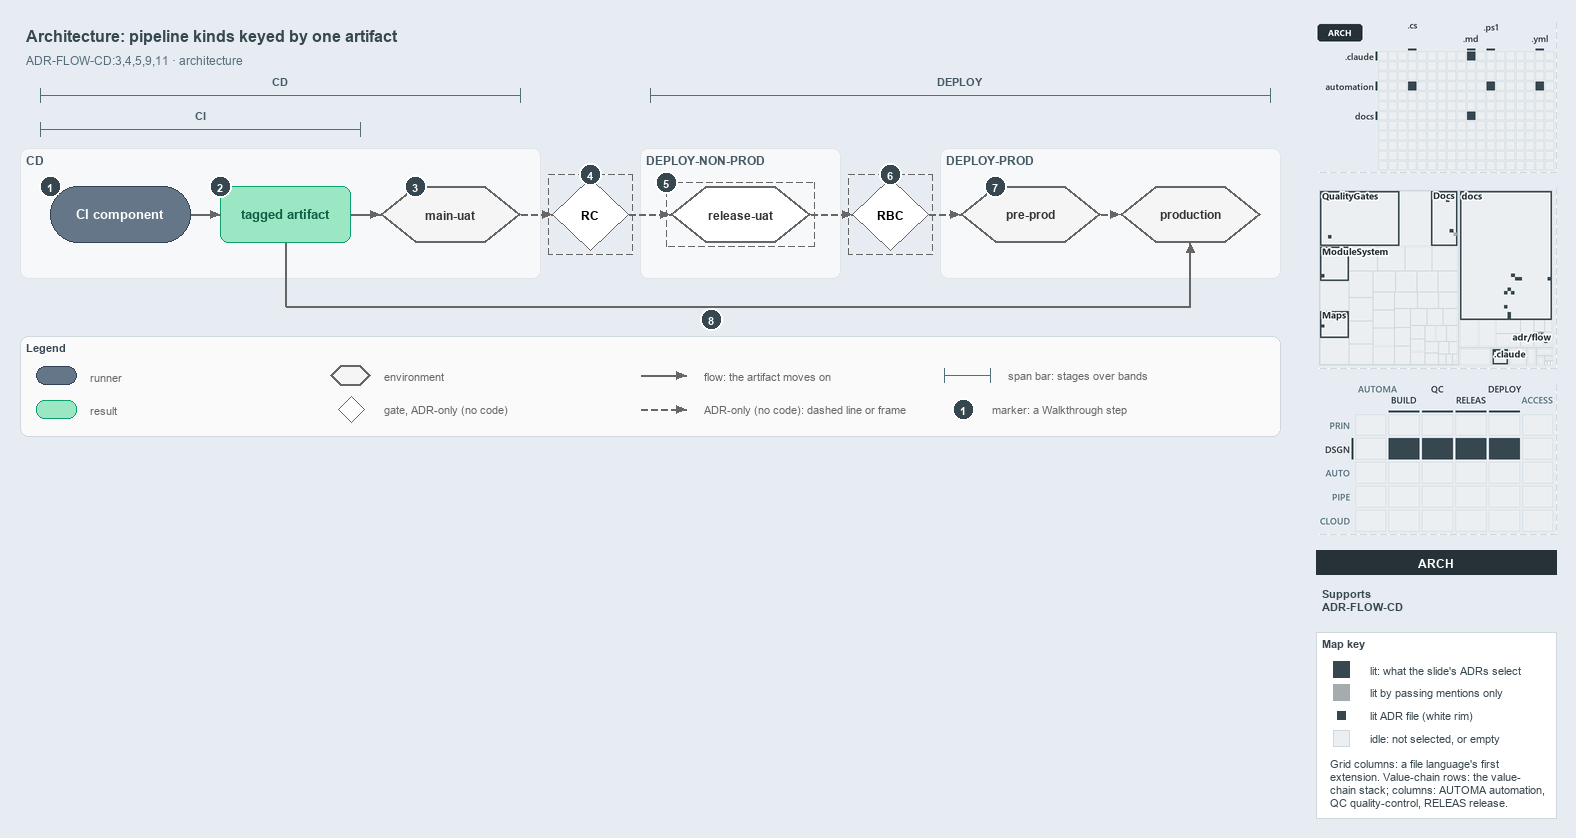

The diagram above was exported from draw.io. Its source (the exported page's mxGraphModel, read from the mxfile embedded in the PNG):
<mxGraphModel dx="1024" dy="768" grid="0" gridSize="10" guides="1" tooltips="1" connect="1" arrows="1" fold="1" page="1" pageScale="1" pageWidth="1572" pageHeight="600" background="#E6ECF2" math="0" shadow="0">
  <root>
    <mxCell id="0" />
    <mxCell id="1" parent="0" />
    <mxCell id="title" value="Architecture: pipeline kinds keyed by one artifact" style="text;html=1;align=left;verticalAlign=middle;fontSize=16;fontStyle=1;fontColor=#37474F;" vertex="1" parent="1">
      <mxGeometry x="20" y="14" width="1260" height="30" as="geometry" />
    </mxCell>
    <mxCell id="subtitle" value="ADR-FLOW-CD:3,4,5,9,11 &amp;#183; architecture" style="text;html=1;align=left;verticalAlign=middle;fontSize=12;fontColor=#546E7A;" vertex="1" parent="1">
      <mxGeometry x="20" y="44" width="1240" height="20" as="geometry" />
    </mxCell>
    <mxCell id="span-cd-label" value="CD" style="text;html=1;align=center;verticalAlign=middle;fontSize=11;fontStyle=1;fontColor=#455A64;labelBackgroundColor=#F6F8FA;" vertex="1" parent="1">
      <mxGeometry x="240" y="66" width="80" height="16" as="geometry" />
    </mxCell>
    <mxCell id="span-cd" value="" style="shape=crossbar;whiteSpace=wrap;html=1;rounded=1;fillColor=none;strokeColor=#546E7A;strokeWidth=1.5;" vertex="1" parent="1">
      <mxGeometry x="40" y="82" width="480" height="14" as="geometry" />
    </mxCell>
    <mxCell id="span-deploy-label" value="DEPLOY" style="text;html=1;align=center;verticalAlign=middle;fontSize=11;fontStyle=1;fontColor=#455A64;labelBackgroundColor=#F6F8FA;" vertex="1" parent="1">
      <mxGeometry x="920" y="66" width="80" height="16" as="geometry" />
    </mxCell>
    <mxCell id="span-deploy" value="" style="shape=crossbar;whiteSpace=wrap;html=1;rounded=1;fillColor=none;strokeColor=#546E7A;strokeWidth=1.5;" vertex="1" parent="1">
      <mxGeometry x="650" y="82" width="620" height="14" as="geometry" />
    </mxCell>
    <mxCell id="span-ci-label" value="CI" style="text;html=1;align=center;verticalAlign=middle;fontSize=11;fontStyle=1;fontColor=#455A64;labelBackgroundColor=#F6F8FA;" vertex="1" parent="1">
      <mxGeometry x="160" y="100" width="80" height="16" as="geometry" />
    </mxCell>
    <mxCell id="span-ci" value="" style="shape=crossbar;whiteSpace=wrap;html=1;rounded=1;fillColor=none;strokeColor=#546E7A;strokeWidth=1.5;" vertex="1" parent="1">
      <mxGeometry x="40" y="116" width="320" height="14" as="geometry" />
    </mxCell>
    <mxCell id="band-cd" value="CD" style="rounded=1;html=1;arcSize=3;fillColor=#F6F8FA;strokeColor=#E1E4E8;verticalAlign=top;align=left;spacingLeft=8;fontStyle=1;fontSize=12;fontColor=#455A64;" vertex="1" parent="1">
      <mxGeometry x="20" y="142" width="520" height="130" as="geometry" />
    </mxCell>
    <mxCell id="band-deploy-nonprod" value="DEPLOY-NON-PROD" style="rounded=1;html=1;arcSize=3;fillColor=#F6F8FA;strokeColor=#E1E4E8;verticalAlign=top;align=left;spacingLeft=8;fontStyle=1;fontSize=12;fontColor=#455A64;" vertex="1" parent="1">
      <mxGeometry x="640" y="142" width="200" height="130" as="geometry" />
    </mxCell>
    <mxCell id="band-deploy-prod" value="DEPLOY-PROD" style="rounded=1;html=1;arcSize=3;fillColor=#F6F8FA;strokeColor=#E1E4E8;verticalAlign=top;align=left;spacingLeft=8;fontStyle=1;fontSize=12;fontColor=#455A64;" vertex="1" parent="1">
      <mxGeometry x="940" y="142" width="340" height="130" as="geometry" />
    </mxCell>
    <mxCell id="ci-component" value="&lt;b&gt;CI component&lt;/b&gt;" style="rounded=1;arcSize=50;whiteSpace=wrap;html=1;fillColor=#647687;strokeColor=#314354;fontSize=13;fontColor=#FFFFFF;" vertex="1" parent="1">
      <mxGeometry x="50" y="180" width="140" height="56" as="geometry" />
    </mxCell>
    <mxCell id="tagged-artifact" value="&lt;b&gt;tagged artifact&lt;/b&gt;" style="rounded=1;whiteSpace=wrap;html=1;arcSize=20;fillColor=#9BE7C4;strokeColor=#0E9F6E;fontColor=#0B5C43;fontSize=13;" vertex="1" parent="1">
      <mxGeometry x="220" y="180" width="130" height="56" as="geometry" />
    </mxCell>
    <mxCell id="main-uat" value="&lt;b&gt;main-uat&lt;/b&gt;" style="shape=hexagon;perimeter=hexagonPerimeter2;whiteSpace=wrap;html=1;fillColor=#f5f5f5;strokeColor=#666666;strokeWidth=2;fontColor=#333333;fontSize=12;" vertex="1" parent="1">
      <mxGeometry x="380" y="180" width="140" height="56" as="geometry" />
    </mxCell>
    <mxCell id="gate-rc" value="&lt;b&gt;RC&lt;/b&gt;" style="rhombus;whiteSpace=wrap;html=1;fillColor=#FFFFFF;strokeColor=#666666;strokeWidth=1;dashed=1;fontSize=12;" vertex="1" parent="1">
      <mxGeometry x="552" y="172" width="76" height="72" as="geometry" />
    </mxCell>
    <mxCell id="gate-rc-frame" value="" style="rounded=0;html=1;fillColor=none;strokeColor=#666666;dashed=1;" vertex="1" parent="1">
      <mxGeometry x="548" y="168" width="84" height="80" as="geometry" />
    </mxCell>
    <mxCell id="release-uat" value="&lt;b&gt;release-uat&lt;/b&gt;" style="shape=hexagon;perimeter=hexagonPerimeter2;whiteSpace=wrap;html=1;fillColor=#FFFFFF;strokeColor=#666666;strokeWidth=2;dashed=1;fontColor=#333333;fontSize=12;" vertex="1" parent="1">
      <mxGeometry x="670" y="180" width="140" height="56" as="geometry" />
    </mxCell>
    <mxCell id="release-uat-frame" value="" style="rounded=0;html=1;fillColor=none;strokeColor=#666666;dashed=1;" vertex="1" parent="1">
      <mxGeometry x="666" y="176" width="148" height="64" as="geometry" />
    </mxCell>
    <mxCell id="gate-rbc" value="&lt;b&gt;RBC&lt;/b&gt;" style="rhombus;whiteSpace=wrap;html=1;fillColor=#FFFFFF;strokeColor=#666666;strokeWidth=1;dashed=1;fontSize=12;" vertex="1" parent="1">
      <mxGeometry x="852" y="172" width="76" height="72" as="geometry" />
    </mxCell>
    <mxCell id="gate-rbc-frame" value="" style="rounded=0;html=1;fillColor=none;strokeColor=#666666;dashed=1;" vertex="1" parent="1">
      <mxGeometry x="848" y="168" width="84" height="80" as="geometry" />
    </mxCell>
    <mxCell id="pre-prod" value="&lt;b&gt;pre-prod&lt;/b&gt;" style="shape=hexagon;perimeter=hexagonPerimeter2;whiteSpace=wrap;html=1;fillColor=#f5f5f5;strokeColor=#666666;strokeWidth=2;fontColor=#333333;fontSize=12;" vertex="1" parent="1">
      <mxGeometry x="960" y="180" width="140" height="56" as="geometry" />
    </mxCell>
    <mxCell id="production" value="&lt;b&gt;production&lt;/b&gt;" style="shape=hexagon;perimeter=hexagonPerimeter2;whiteSpace=wrap;html=1;fillColor=#f5f5f5;strokeColor=#666666;strokeWidth=2;fontColor=#333333;fontSize=12;" vertex="1" parent="1">
      <mxGeometry x="1120" y="180" width="140" height="56" as="geometry" />
    </mxCell>
    <mxCell id="p-edge-ci-artifact-a" value="" style="text;html=1;strokeColor=none;fillColor=none;" vertex="1" parent="1">
      <mxGeometry x="190" y="208" width="1" height="1" as="geometry" />
    </mxCell>
    <mxCell id="p-edge-ci-artifact-b" value="" style="text;html=1;strokeColor=none;fillColor=none;" vertex="1" parent="1">
      <mxGeometry x="220" y="208" width="1" height="1" as="geometry" />
    </mxCell>
    <mxCell id="edge-ci-artifact" value="" style="edgeStyle=orthogonalEdgeStyle;rounded=1;html=1;fontSize=10;endArrow=block;strokeColor=#666666;" edge="1" parent="1" source="p-edge-ci-artifact-a" target="p-edge-ci-artifact-b">
      <mxGeometry relative="1" as="geometry" />
    </mxCell>
    <mxCell id="p-edge-artifact-mainuat-a" value="" style="text;html=1;strokeColor=none;fillColor=none;" vertex="1" parent="1">
      <mxGeometry x="350" y="208" width="1" height="1" as="geometry" />
    </mxCell>
    <mxCell id="p-edge-artifact-mainuat-b" value="" style="text;html=1;strokeColor=none;fillColor=none;" vertex="1" parent="1">
      <mxGeometry x="380" y="208" width="1" height="1" as="geometry" />
    </mxCell>
    <mxCell id="edge-artifact-mainuat" value="" style="edgeStyle=orthogonalEdgeStyle;rounded=1;html=1;fontSize=10;endArrow=block;strokeColor=#666666;" edge="1" parent="1" source="p-edge-artifact-mainuat-a" target="p-edge-artifact-mainuat-b">
      <mxGeometry relative="1" as="geometry" />
    </mxCell>
    <mxCell id="p-edge-mainuat-rc-a" value="" style="text;html=1;strokeColor=none;fillColor=none;" vertex="1" parent="1">
      <mxGeometry x="520" y="208" width="1" height="1" as="geometry" />
    </mxCell>
    <mxCell id="p-edge-mainuat-rc-b" value="" style="text;html=1;strokeColor=none;fillColor=none;" vertex="1" parent="1">
      <mxGeometry x="552" y="208" width="1" height="1" as="geometry" />
    </mxCell>
    <mxCell id="edge-mainuat-rc" value="" style="edgeStyle=orthogonalEdgeStyle;rounded=1;html=1;fontSize=10;endArrow=block;strokeColor=#666666;dashed=1;" edge="1" parent="1" source="p-edge-mainuat-rc-a" target="p-edge-mainuat-rc-b">
      <mxGeometry relative="1" as="geometry" />
    </mxCell>
    <mxCell id="p-edge-rc-releaseuat-a" value="" style="text;html=1;strokeColor=none;fillColor=none;" vertex="1" parent="1">
      <mxGeometry x="628" y="208" width="1" height="1" as="geometry" />
    </mxCell>
    <mxCell id="p-edge-rc-releaseuat-b" value="" style="text;html=1;strokeColor=none;fillColor=none;" vertex="1" parent="1">
      <mxGeometry x="670" y="208" width="1" height="1" as="geometry" />
    </mxCell>
    <mxCell id="edge-rc-releaseuat" value="" style="edgeStyle=orthogonalEdgeStyle;rounded=1;html=1;fontSize=10;endArrow=block;strokeColor=#666666;dashed=1;" edge="1" parent="1" source="p-edge-rc-releaseuat-a" target="p-edge-rc-releaseuat-b">
      <mxGeometry relative="1" as="geometry" />
    </mxCell>
    <mxCell id="p-edge-releaseuat-rbc-a" value="" style="text;html=1;strokeColor=none;fillColor=none;" vertex="1" parent="1">
      <mxGeometry x="810" y="208" width="1" height="1" as="geometry" />
    </mxCell>
    <mxCell id="p-edge-releaseuat-rbc-b" value="" style="text;html=1;strokeColor=none;fillColor=none;" vertex="1" parent="1">
      <mxGeometry x="852" y="208" width="1" height="1" as="geometry" />
    </mxCell>
    <mxCell id="edge-releaseuat-rbc" value="" style="edgeStyle=orthogonalEdgeStyle;rounded=1;html=1;fontSize=10;endArrow=block;strokeColor=#666666;dashed=1;" edge="1" parent="1" source="p-edge-releaseuat-rbc-a" target="p-edge-releaseuat-rbc-b">
      <mxGeometry relative="1" as="geometry" />
    </mxCell>
    <mxCell id="p-edge-rbc-preprod-a" value="" style="text;html=1;strokeColor=none;fillColor=none;" vertex="1" parent="1">
      <mxGeometry x="928" y="208" width="1" height="1" as="geometry" />
    </mxCell>
    <mxCell id="p-edge-rbc-preprod-b" value="" style="text;html=1;strokeColor=none;fillColor=none;" vertex="1" parent="1">
      <mxGeometry x="960" y="208" width="1" height="1" as="geometry" />
    </mxCell>
    <mxCell id="edge-rbc-preprod" value="" style="edgeStyle=orthogonalEdgeStyle;rounded=1;html=1;fontSize=10;endArrow=block;strokeColor=#666666;dashed=1;" edge="1" parent="1" source="p-edge-rbc-preprod-a" target="p-edge-rbc-preprod-b">
      <mxGeometry relative="1" as="geometry" />
    </mxCell>
    <mxCell id="p-edge-preprod-production-a" value="" style="text;html=1;strokeColor=none;fillColor=none;" vertex="1" parent="1">
      <mxGeometry x="1100" y="208" width="1" height="1" as="geometry" />
    </mxCell>
    <mxCell id="p-edge-preprod-production-b" value="" style="text;html=1;strokeColor=none;fillColor=none;" vertex="1" parent="1">
      <mxGeometry x="1120" y="208" width="1" height="1" as="geometry" />
    </mxCell>
    <mxCell id="edge-preprod-production" value="" style="edgeStyle=orthogonalEdgeStyle;rounded=1;html=1;fontSize=10;endArrow=block;strokeColor=#666666;dashed=1;" edge="1" parent="1" source="p-edge-preprod-production-a" target="p-edge-preprod-production-b">
      <mxGeometry relative="1" as="geometry" />
    </mxCell>
    <mxCell id="p-edge-artifact-production-1-a" value="" style="text;html=1;strokeColor=none;fillColor=none;" vertex="1" parent="1">
      <mxGeometry x="285" y="236" width="1" height="1" as="geometry" />
    </mxCell>
    <mxCell id="p-edge-artifact-production-1-b" value="" style="text;html=1;strokeColor=none;fillColor=none;" vertex="1" parent="1">
      <mxGeometry x="285" y="300" width="1" height="1" as="geometry" />
    </mxCell>
    <mxCell id="edge-artifact-production-1" value="" style="edgeStyle=orthogonalEdgeStyle;rounded=1;html=1;fontSize=10;endArrow=none;strokeColor=#666666;" edge="1" parent="1" source="p-edge-artifact-production-1-a" target="p-edge-artifact-production-1-b">
      <mxGeometry relative="1" as="geometry" />
    </mxCell>
    <mxCell id="p-edge-artifact-production-2-a" value="" style="text;html=1;strokeColor=none;fillColor=none;" vertex="1" parent="1">
      <mxGeometry x="285" y="300" width="1" height="1" as="geometry" />
    </mxCell>
    <mxCell id="p-edge-artifact-production-2-b" value="" style="text;html=1;strokeColor=none;fillColor=none;" vertex="1" parent="1">
      <mxGeometry x="1190" y="300" width="1" height="1" as="geometry" />
    </mxCell>
    <mxCell id="edge-artifact-production-2" value="" style="edgeStyle=orthogonalEdgeStyle;rounded=1;html=1;fontSize=10;endArrow=none;strokeColor=#666666;" edge="1" parent="1" source="p-edge-artifact-production-2-a" target="p-edge-artifact-production-2-b">
      <mxGeometry relative="1" as="geometry" />
    </mxCell>
    <mxCell id="p-edge-artifact-production-a" value="" style="text;html=1;strokeColor=none;fillColor=none;" vertex="1" parent="1">
      <mxGeometry x="1190" y="300" width="1" height="1" as="geometry" />
    </mxCell>
    <mxCell id="p-edge-artifact-production-b" value="" style="text;html=1;strokeColor=none;fillColor=none;" vertex="1" parent="1">
      <mxGeometry x="1190" y="236" width="1" height="1" as="geometry" />
    </mxCell>
    <mxCell id="edge-artifact-production" value="" style="edgeStyle=orthogonalEdgeStyle;rounded=1;html=1;fontSize=10;endArrow=block;strokeColor=#666666;" edge="1" parent="1" source="p-edge-artifact-production-a" target="p-edge-artifact-production-b">
      <mxGeometry relative="1" as="geometry" />
    </mxCell>
    <mxCell id="mark-1" value="1" style="ellipse;html=1;fillColor=#37474F;strokeColor=#FFFFFF;strokeWidth=2;fontColor=#FFFFFF;fontStyle=1;fontSize=11;" vertex="1" parent="1">
      <mxGeometry x="39" y="169" width="22" height="22" as="geometry" />
    </mxCell>
    <mxCell id="mark-2" value="2" style="ellipse;html=1;fillColor=#37474F;strokeColor=#FFFFFF;strokeWidth=2;fontColor=#FFFFFF;fontStyle=1;fontSize=11;" vertex="1" parent="1">
      <mxGeometry x="209" y="169" width="22" height="22" as="geometry" />
    </mxCell>
    <mxCell id="mark-3" value="3" style="ellipse;html=1;fillColor=#37474F;strokeColor=#FFFFFF;strokeWidth=2;fontColor=#FFFFFF;fontStyle=1;fontSize=11;" vertex="1" parent="1">
      <mxGeometry x="404" y="169" width="22" height="22" as="geometry" />
    </mxCell>
    <mxCell id="mark-4" value="4" style="ellipse;html=1;fillColor=#37474F;strokeColor=#FFFFFF;strokeWidth=2;fontColor=#FFFFFF;fontStyle=1;fontSize=11;" vertex="1" parent="1">
      <mxGeometry x="579" y="157" width="22" height="22" as="geometry" />
    </mxCell>
    <mxCell id="mark-5" value="5" style="ellipse;html=1;fillColor=#37474F;strokeColor=#FFFFFF;strokeWidth=2;fontColor=#FFFFFF;fontStyle=1;fontSize=11;" vertex="1" parent="1">
      <mxGeometry x="655" y="165" width="22" height="22" as="geometry" />
    </mxCell>
    <mxCell id="mark-6" value="6" style="ellipse;html=1;fillColor=#37474F;strokeColor=#FFFFFF;strokeWidth=2;fontColor=#FFFFFF;fontStyle=1;fontSize=11;" vertex="1" parent="1">
      <mxGeometry x="879" y="157" width="22" height="22" as="geometry" />
    </mxCell>
    <mxCell id="mark-7" value="7" style="ellipse;html=1;fillColor=#37474F;strokeColor=#FFFFFF;strokeWidth=2;fontColor=#FFFFFF;fontStyle=1;fontSize=11;" vertex="1" parent="1">
      <mxGeometry x="984" y="169" width="22" height="22" as="geometry" />
    </mxCell>
    <mxCell id="mark-8" value="8" style="ellipse;html=1;fillColor=#37474F;strokeColor=#FFFFFF;strokeWidth=2;fontColor=#FFFFFF;fontStyle=1;fontSize=11;" vertex="1" parent="1">
      <mxGeometry x="700" y="302" width="22" height="22" as="geometry" />
    </mxCell>
    <mxCell id="legend" value="&lt;b&gt;Legend&lt;/b&gt;" style="rounded=1;whiteSpace=wrap;html=1;arcSize=6;fillColor=#FAFAFA;strokeColor=#CFD8DC;align=left;verticalAlign=top;spacing=8;fontSize=11;fontColor=#37474F;" vertex="1" parent="1">
      <mxGeometry x="20" y="330" width="1260" height="100" as="geometry" />
    </mxCell>
    <mxCell id="legend-0" value="" style="rounded=1;arcSize=50;whiteSpace=wrap;html=1;fillColor=#647687;strokeColor=#314354;fontColor=#FFFFFF;" vertex="1" parent="1">
      <mxGeometry x="36" y="360" width="40" height="18" as="geometry" />
    </mxCell>
    <mxCell id="legend-0-text" value="runner" style="text;html=1;align=left;verticalAlign=middle;fontSize=11;fontColor=#666666;" vertex="1" parent="1">
      <mxGeometry x="84" y="359" width="270" height="20" as="geometry" />
    </mxCell>
    <mxCell id="legend-1" value="" style="rounded=1;whiteSpace=wrap;html=1;arcSize=20;fillColor=#9BE7C4;strokeColor=#0E9F6E;" vertex="1" parent="1">
      <mxGeometry x="36" y="394" width="40" height="18" as="geometry" />
    </mxCell>
    <mxCell id="legend-1-text" value="result" style="text;html=1;align=left;verticalAlign=middle;fontSize=11;fontColor=#666666;" vertex="1" parent="1">
      <mxGeometry x="84" y="393" width="270" height="20" as="geometry" />
    </mxCell>
    <mxCell id="legend-2" value="" style="shape=hexagon;perimeter=hexagonPerimeter2;whiteSpace=wrap;html=1;fillColor=#f5f5f5;strokeColor=#666666;strokeWidth=2;" vertex="1" parent="1">
      <mxGeometry x="330" y="359" width="40" height="20" as="geometry" />
    </mxCell>
    <mxCell id="legend-2-text" value="environment" style="text;html=1;align=left;verticalAlign=middle;fontSize=11;fontColor=#666666;" vertex="1" parent="1">
      <mxGeometry x="378" y="359" width="270" height="20" as="geometry" />
    </mxCell>
    <mxCell id="legend-3" value="" style="rhombus;whiteSpace=wrap;html=1;fillColor=#FFFFFF;strokeColor=#666666;strokeWidth=1;dashed=1;" vertex="1" parent="1">
      <mxGeometry x="338" y="390" width="26" height="26" as="geometry" />
    </mxCell>
    <mxCell id="legend-3-text" value="gate, ADR-only (no code)" style="text;html=1;align=left;verticalAlign=middle;fontSize=11;fontColor=#666666;" vertex="1" parent="1">
      <mxGeometry x="378" y="393" width="270" height="20" as="geometry" />
    </mxCell>
    <mxCell id="p-legend-4-a" value="" style="text;html=1;strokeColor=none;fillColor=none;" vertex="1" parent="1">
      <mxGeometry x="640" y="369" width="1" height="1" as="geometry" />
    </mxCell>
    <mxCell id="p-legend-4-b" value="" style="text;html=1;strokeColor=none;fillColor=none;" vertex="1" parent="1">
      <mxGeometry x="686" y="369" width="1" height="1" as="geometry" />
    </mxCell>
    <mxCell id="legend-4" value="" style="edgeStyle=orthogonalEdgeStyle;rounded=1;html=1;fontSize=10;endArrow=block;strokeColor=#666666;" edge="1" parent="1" source="p-legend-4-a" target="p-legend-4-b">
      <mxGeometry relative="1" as="geometry" />
    </mxCell>
    <mxCell id="legend-4-text" value="flow: the artifact moves on" style="text;html=1;align=left;verticalAlign=middle;fontSize=11;fontColor=#666666;" vertex="1" parent="1">
      <mxGeometry x="698" y="359" width="270" height="20" as="geometry" />
    </mxCell>
    <mxCell id="p-legend-5-a" value="" style="text;html=1;strokeColor=none;fillColor=none;" vertex="1" parent="1">
      <mxGeometry x="640" y="403" width="1" height="1" as="geometry" />
    </mxCell>
    <mxCell id="p-legend-5-b" value="" style="text;html=1;strokeColor=none;fillColor=none;" vertex="1" parent="1">
      <mxGeometry x="686" y="403" width="1" height="1" as="geometry" />
    </mxCell>
    <mxCell id="legend-5" value="" style="edgeStyle=orthogonalEdgeStyle;rounded=1;html=1;fontSize=10;endArrow=block;strokeColor=#666666;dashed=1;" edge="1" parent="1" source="p-legend-5-a" target="p-legend-5-b">
      <mxGeometry relative="1" as="geometry" />
    </mxCell>
    <mxCell id="legend-5-text" value="ADR-only (no code): dashed line or frame" style="text;html=1;align=left;verticalAlign=middle;fontSize=11;fontColor=#666666;" vertex="1" parent="1">
      <mxGeometry x="698" y="393" width="270" height="20" as="geometry" />
    </mxCell>
    <mxCell id="legend-6" value="" style="shape=crossbar;whiteSpace=wrap;html=1;rounded=1;fillColor=none;strokeColor=#546E7A;strokeWidth=1.5;" vertex="1" parent="1">
      <mxGeometry x="944" y="362" width="46" height="14" as="geometry" />
    </mxCell>
    <mxCell id="legend-6-text" value="span bar: stages over bands" style="text;html=1;align=left;verticalAlign=middle;fontSize=11;fontColor=#666666;" vertex="1" parent="1">
      <mxGeometry x="1002" y="359" width="320" height="20" as="geometry" />
    </mxCell>
    <mxCell id="legend-7" value="1" style="ellipse;html=1;fillColor=#37474F;strokeColor=#FFFFFF;strokeWidth=2;fontColor=#FFFFFF;fontStyle=1;fontSize=11;" vertex="1" parent="1">
      <mxGeometry x="952" y="392" width="22" height="22" as="geometry" />
    </mxCell>
    <mxCell id="legend-7-text" value="marker: a Walkthrough step" style="text;html=1;align=left;verticalAlign=middle;fontSize=11;fontColor=#666666;" vertex="1" parent="1">
      <mxGeometry x="986" y="393" width="320" height="20" as="geometry" />
    </mxCell>
    <mxCell id="minimap-grid" value="" style="shape=image;html=1;imageAspect=0;aspect=fixed;verticalLabelPosition=bottom;strokeColor=#CFD8DC;dashed=1;fillColor=#FAFAFA;image=data:image/png,(base64 omitted: 9776 chars);" vertex="1" parent="1">
      <mxGeometry x="1316" y="16" width="240" height="150" as="geometry" />
    </mxCell>
    <mxCell id="minimap-tree" value="" style="shape=image;html=1;imageAspect=0;aspect=fixed;verticalLabelPosition=bottom;strokeColor=#CFD8DC;dashed=1;fillColor=#FAFAFA;image=data:image/png,(base64 omitted: 22620 chars);" vertex="1" parent="1">
      <mxGeometry x="1316" y="182" width="240" height="180" as="geometry" />
    </mxCell>
    <mxCell id="minimap-chain" value="" style="shape=image;html=1;imageAspect=0;aspect=fixed;verticalLabelPosition=bottom;strokeColor=#CFD8DC;dashed=1;fillColor=#FAFAFA;image=data:image/png,(base64 omitted: 14976 chars);" vertex="1" parent="1">
      <mxGeometry x="1316" y="378" width="240" height="150" as="geometry" />
    </mxCell>
    <mxCell id="lens-badge" value="ARCH" style="rounded=0;whiteSpace=wrap;html=1;align=center;verticalAlign=middle;fontSize=12;fontStyle=1;fontColor=#FFFFFF;fillColor=#263238;strokeColor=none;" vertex="1" parent="1">
      <mxGeometry x="1316" y="544" width="240" height="24" as="geometry" />
    </mxCell>
    <mxCell id="supports" value="&lt;b&gt;Supports&lt;/b&gt;&lt;br&gt;ADR-FLOW-CD" style="text;html=1;whiteSpace=wrap;align=left;verticalAlign=top;fontSize=11;fontColor=#37474F;" vertex="1" parent="1">
      <mxGeometry x="1316" y="576" width="240" height="38" as="geometry" />
    </mxCell>
    <mxCell id="mapkey" value="&lt;b&gt;Map key&lt;/b&gt;" style="rounded=0;whiteSpace=wrap;html=1;align=left;verticalAlign=top;fontSize=11;fontColor=#37474F;fillColor=#FFFFFF;strokeColor=#CFD8DC;spacingLeft=8;spacingTop=2;" vertex="1" parent="1">
      <mxGeometry x="1316" y="626" width="240" height="186" as="geometry" />
    </mxCell>
    <mxCell id="mapkey-lit" value="" style="rounded=0;html=1;fillColor=#37474F;strokeColor=#37474F;" vertex="1" parent="1">
      <mxGeometry x="1333.0" y="655.0" width="16" height="16" as="geometry" />
    </mxCell>
    <mxCell id="mapkey-lit-text" value="lit: what the slide's ADRs select" style="text;html=1;align=left;verticalAlign=middle;fontSize=11;fontColor=#37474F;" vertex="1" parent="1">
      <mxGeometry x="1364" y="653" width="184" height="20" as="geometry" />
    </mxCell>
    <mxCell id="mapkey-touched" value="" style="rounded=0;html=1;fillColor=#A4ACB0;strokeColor=#A4ACB0;" vertex="1" parent="1">
      <mxGeometry x="1333.0" y="678.0" width="16" height="16" as="geometry" />
    </mxCell>
    <mxCell id="mapkey-touched-text" value="lit by passing mentions only" style="text;html=1;align=left;verticalAlign=middle;fontSize=11;fontColor=#37474F;" vertex="1" parent="1">
      <mxGeometry x="1364" y="676" width="184" height="20" as="geometry" />
    </mxCell>
    <mxCell id="mapkey-adr" value="" style="rounded=0;html=1;fillColor=#37474F;strokeColor=#FFFFFF;strokeWidth=2;" vertex="1" parent="1">
      <mxGeometry x="1335.0" y="703.0" width="12" height="12" as="geometry" />
    </mxCell>
    <mxCell id="mapkey-adr-text" value="lit ADR file (white rim)" style="text;html=1;align=left;verticalAlign=middle;fontSize=11;fontColor=#37474F;" vertex="1" parent="1">
      <mxGeometry x="1364" y="699" width="184" height="20" as="geometry" />
    </mxCell>
    <mxCell id="mapkey-idle" value="" style="rounded=0;html=1;fillColor=#ECEFF1;strokeColor=#CFD8DC;" vertex="1" parent="1">
      <mxGeometry x="1333.0" y="724.0" width="16" height="16" as="geometry" />
    </mxCell>
    <mxCell id="mapkey-idle-text" value="idle: not selected, or empty" style="text;html=1;align=left;verticalAlign=middle;fontSize=11;fontColor=#37474F;" vertex="1" parent="1">
      <mxGeometry x="1364" y="722" width="184" height="20" as="geometry" />
    </mxCell>
    <mxCell id="mapkey-codes" value="Grid columns: a file language's first&lt;br&gt;extension. Value-chain rows: the value-&lt;br&gt;chain stack; columns: AUTOMA automation,&lt;br&gt;QC quality-control, RELEAS release." style="text;html=1;align=left;verticalAlign=top;whiteSpace=wrap;fontSize=11;fontColor=#37474F;" vertex="1" parent="1">
      <mxGeometry x="1324" y="746" width="224" height="60" as="geometry" />
    </mxCell>
  </root>
</mxGraphModel>